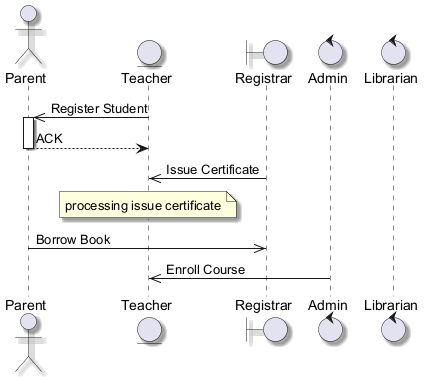

The diagram above was rendered by PlantUML. Its source (embedded in the PNG):
@startuml
skinparam shadowing true
actor "Parent" as P
entity "Teacher" as T
boundary "Registrar" as R
control "Admin" as A
control "Librarian" as L
T ->> P : Register Student
activate P
P --> T : ACK
deactivate P
R ->> T : Issue Certificate
note over T : processing issue certificate
P ->> R : Borrow Book
A ->> T : Enroll Course
@enduml